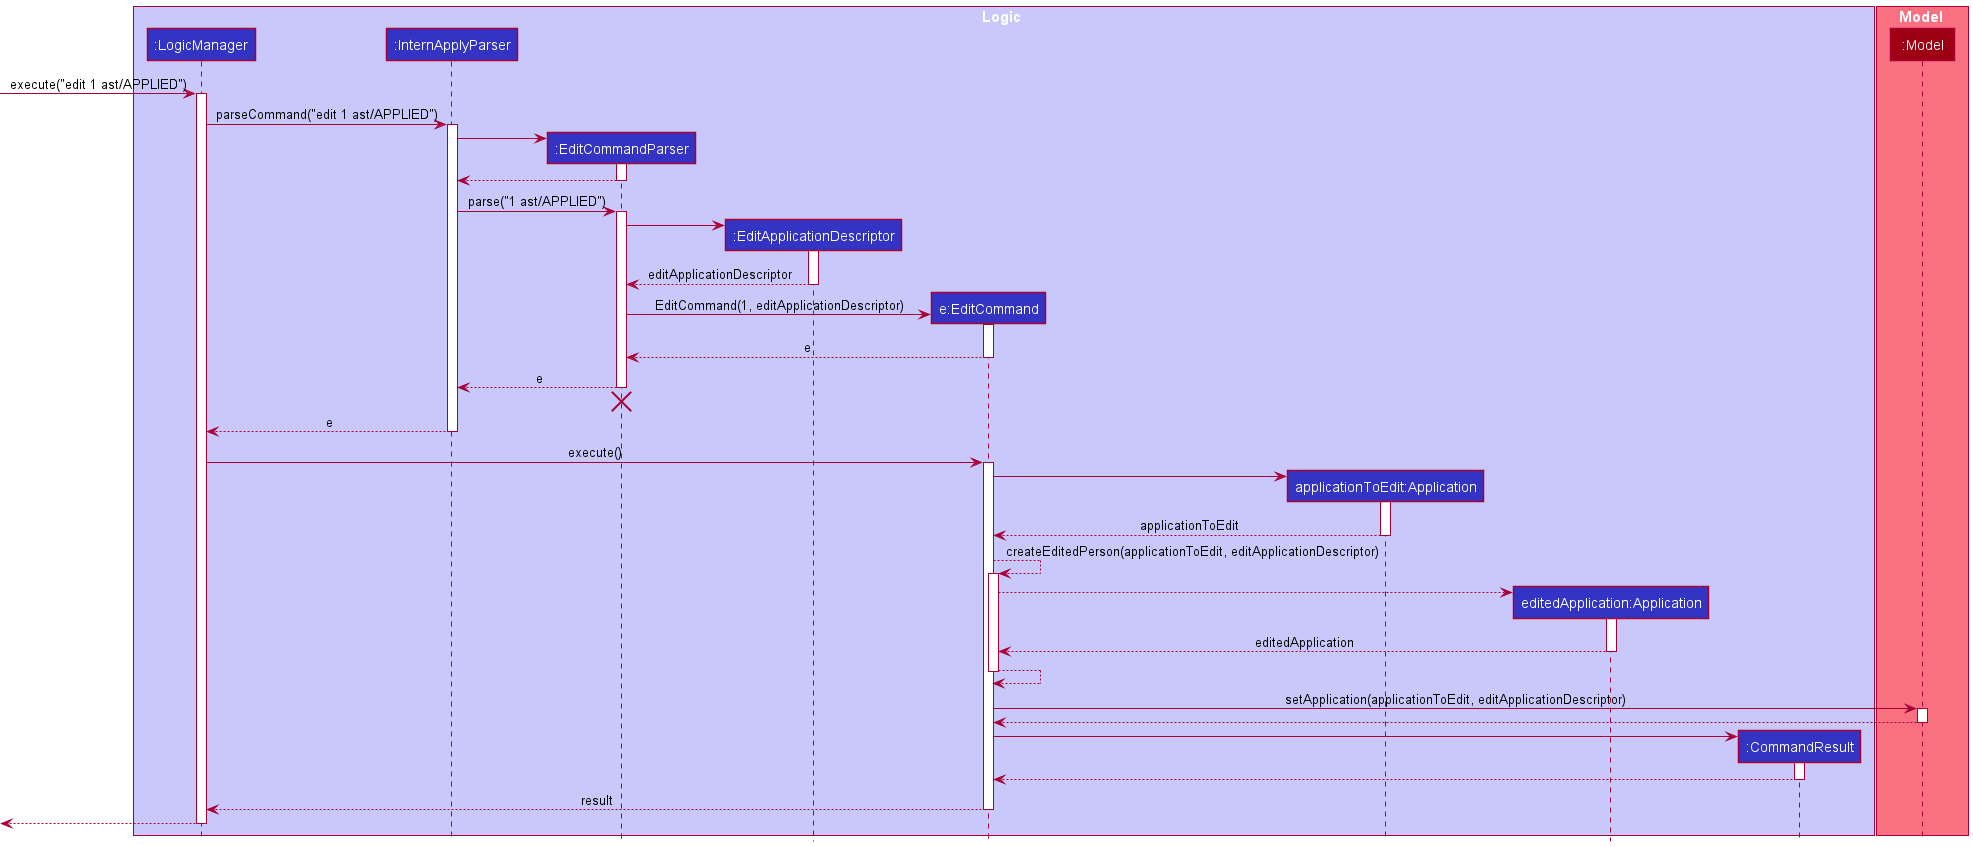

The diagram above was rendered by PlantUML. Its source (embedded in the PNG):
@startuml
!include style.puml

box Logic LOGIC_COLOR_T1
participant ":LogicManager" as LogicManager LOGIC_COLOR
participant ":InternApplyParser" as InternApplyParser LOGIC_COLOR
participant ":EditCommandParser" as EditCommandParser LOGIC_COLOR
participant ":EditApplicationDescriptor" as EditApplicationDescriptor LOGIC_COLOR
participant "e:EditCommand" as EditCommand LOGIC_COLOR
participant "applicationToEdit:Application" as applicationToEdit LOGIC_COLOR
participant "editedApplication:Application" as editedApplication LOGIC_COLOR
participant ":CommandResult" as CommandResult LOGIC_COLOR
end box

box Model MODEL_COLOR_T1
participant ":Model" as Model MODEL_COLOR
end box

[-> LogicManager : execute("edit 1 ast/APPLIED")
activate LogicManager

LogicManager -> InternApplyParser : parseCommand("edit 1 ast/APPLIED")
activate InternApplyParser

create EditCommandParser
InternApplyParser -> EditCommandParser
activate EditCommandParser

EditCommandParser --> InternApplyParser
deactivate EditCommandParser

InternApplyParser -> EditCommandParser : parse("1 ast/APPLIED")
activate EditCommandParser

create EditApplicationDescriptor
EditCommandParser -> EditApplicationDescriptor
activate EditApplicationDescriptor

EditApplicationDescriptor --> EditCommandParser : editApplicationDescriptor
deactivate EditApplicationDescriptor

create EditCommand
EditCommandParser -> EditCommand : EditCommand(1, editApplicationDescriptor)
activate EditCommand

EditCommand --> EditCommandParser : e
deactivate EditCommand

EditCommandParser --> InternApplyParser : e
deactivate EditCommandParser
'Hidden arrow to position the destroy marker below the end of the activation bar.
EditCommandParser -[hidden]-> InternApplyParser
destroy EditCommandParser

InternApplyParser --> LogicManager : e
deactivate InternApplyParser

LogicManager -> EditCommand : execute()
activate EditCommand

create applicationToEdit
EditCommand -> applicationToEdit
activate applicationToEdit

applicationToEdit --> EditCommand : applicationToEdit
deactivate applicationToEdit

EditCommand --> EditCommand : createEditedPerson(applicationToEdit, editApplicationDescriptor)
activate EditCommand

create editedApplication
EditCommand --> editedApplication
activate editedApplication

editedApplication --> EditCommand : editedApplication
deactivate editedApplication

EditCommand --> EditCommand
deactivate EditCommand

EditCommand -> Model : setApplication(applicationToEdit, editApplicationDescriptor)
activate Model

Model --> EditCommand
deactivate Model

create CommandResult
EditCommand -> CommandResult
activate CommandResult

CommandResult --> EditCommand
deactivate CommandResult

EditCommand --> LogicManager : result
deactivate EditCommand

[<--LogicManager
deactivate LogicManager
@enduml